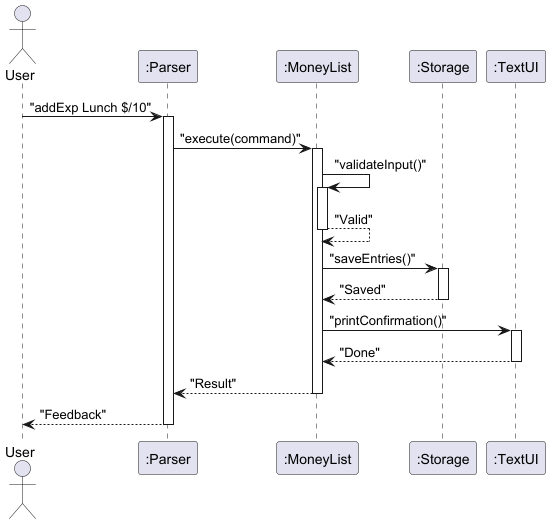

The diagram above was rendered by PlantUML. Its source (embedded in the PNG):
@startuml MoneyList_Sequence_Fixed
actor User
participant Parser as ":Parser"
participant MoneyList as ":MoneyList"
participant Storage as ":Storage"
participant TextUI as ":TextUI"

User -> Parser : "addExp Lunch $/10"
activate Parser
Parser -> MoneyList : "execute(command)"
activate MoneyList

MoneyList -> MoneyList : "validateInput()"
activate MoneyList
MoneyList --> MoneyList : "Valid"
deactivate MoneyList

MoneyList -> Storage : "saveEntries()"
activate Storage
Storage --> MoneyList : "Saved"
deactivate Storage

MoneyList -> TextUI : "printConfirmation()"
activate TextUI
TextUI --> MoneyList : "Done"
deactivate TextUI

MoneyList --> Parser : "Result"
deactivate MoneyList
Parser --> User : "Feedback"
deactivate Parser
@enduml